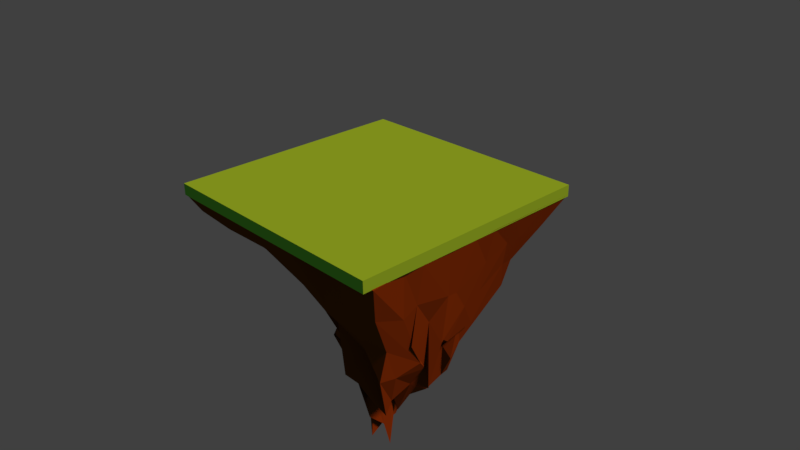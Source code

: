 # Source: island.blend  (saved by Blender 2.77.0; exported with 4.5.12 LTS)
import bpy
from mathutils import Matrix  # noqa: F401  (used for matrix-valued properties, if any)

bpy.ops.wm.read_factory_settings(use_empty=True)
scene = bpy.context.scene
scene.name = 'Scene'

# ---- collections
col_collection_1 = bpy.data.collections.new('Collection 1'); scene.collection.children.link(col_collection_1)

# ---- materials (node trees are filled in below, after node groups)
mat_material_003 = bpy.data.materials.new('Material.003')
mat_material_003.alpha_threshold = 0.0
mat_material_003.use_transparent_shadow = False
mat_material_003.diffuse_color = (0.1384, 0.05286, 0.008568, 1.0)
mat_material_003.roughness = 0.5
mat_material_004 = bpy.data.materials.new('Material.004')
mat_material_004.alpha_threshold = 0.0
mat_material_004.use_transparent_shadow = False
mat_material_004.diffuse_color = (0.1803, 0.8, 0.07161, 1.0)
mat_material_004.roughness = 0.5

# ---- material node trees

# ---- world
world_world = bpy.data.worlds.new('World'); scene.world = world_world
world_world.color = (0.05088, 0.05088, 0.05088)
world_world.use_sun_shadow = False
world_world.sun_shadow_jitter_overblur = 0.0
world_world.cycles.sampling_method = 'MANUAL'

# ---- cameras
cam_camera = bpy.data.cameras.new('Camera')
cam_camera.clip_end = 100.0
cam_camera.lens = 35.0
cam_camera.sensor_width = 32.0
cam_camera.sensor_height = 18.0
cam_camera.ortho_scale = 7.314
cam_camera.dof.focus_distance = 0.0
cam_camera.dof.aperture_fstop = 128.0

# ---- lights
light_lamp = bpy.data.lights.new('Lamp', 'SUN')
light_lamp.color = (1.0, 0.2585, 0.09349)
light_lamp.transmission_factor = 0.0
light_lamp.cutoff_distance = 30.0
light_lamp.angle = 0.1993
light_lamp.energy = 4.4
light_lamp.shadow_buffer_clip_start = 1.001
light_lamp.shadow_soft_size = 0.1
light_lamp.shadow_cascade_max_distance = 1000.0

# ---- meshes
me_cube_003 = bpy.data.meshes.new('Cube.003')
me_cube_003.from_pydata([(-1.918, 1.135, -6.012), (-7.944, 7.875, 5.314), (-2.084, -1.877, -4.589), (-7.944, -7.875, 5.314), (2.897, -2.277, -5.361), (7.945, 7.781, 5.308), (3.448, -3.871, -6.128), (8.056, -7.337, 5.221), (-5.101, 5.303, -0.5523), (-7.944, 0.0, 5.314), (-2.889, -3.731, 0.6745), (-2.825, 0.4418, -5.546), (0.0, -7.875, 5.314), (6.202, -5.053, -4.517), (1.993, -2.39, -5.429), (7.939, 0.05317, 5.197), (5.957, 1.015, -2.61), (3.295, -3.369, -5.39), (0.0, 7.875, 5.314), (0.4817, -0.556, -6.328), (0.0, 0.0, 5.314), (0.8744, -1.009, -5.593), (0.3588, 3.68, -0.8657), (5.783, -0.6882, -2.507), (4.529, -3.864, -3.778), (-4.167, 0.7458, 0.08565), (-6.542, 6.68, 2.358), (-7.944, -3.938, 5.314), (-0.6859, -2.601, -3.343), (-2.514, -0.0504, -5.647), (3.927, -7.1, 5.117), (4.182, -4.141, -3.162), (0.1759, -2.017, -5.06), (7.949, 3.297, 5.271), (4.173, -0.9873, -4.638), (3.432, -3.826, -5.703), (-3.972, 7.875, 5.314), (1.736, -1.704, -5.413), (-3.728, 4.24, -3.542), (-7.944, 3.938, 5.314), (-6.389, -6.117, 2.872), (-2.234, -1.609, -4.707), (-3.952, -7.869, 5.318), (7.043, -5.677, 0.4071), (3.493, -3.422, -7.95), (7.947, -3.824, 5.21), (6.857, 4.263, 1.973), (3.162, -2.969, -5.427), (3.972, 7.861, 5.313), (-0.7741, 1.383, -6.674), (-3.972, 0.0, 5.314), (4.004, -0.2052, 5.016), (0.0, 3.938, 5.314), (0.0887, -3.936, 5.202), (2.877, -3.127, -7.38), (-0.4495, -2.097, -5.591), (0.5991, -0.8294, -6.612), (1.69, -2.842, -5.02), (0.8376, 0.6592, -3.691), (0.1535, 5.963, 2.198), (3.155, 2.934, -1.321), (-2.23, 4.019, -0.5253), (3.995, -2.558, -3.083), (7.257, -1.797, -0.6998), (5.918, -2.923, -3.604), (5.928, -0.3738, -2.22), (4.63, -2.781, -4.622), (1.697, -6.044, 1.909), (3.249, -3.668, -3.472), (4.156, -5.242, -3.287), (-2.474, -0.2486, -2.304), (-6.623, 0.2288, 2.586), (-5.374, 2.735, -0.3618), (-2.648, -1.25, 0.2066), (-5.849, -2.724, 2.85), (-6.709, 3.412, 2.448), (-3.558, 1.083, -2.855), (3.541, -5.995, 0.7715), (-1.094, -5.626, 2.864), (3.09, -1.718, -2.458), (7.026, 1.428, 1.141), (7.281, -4.115, 0.1172), (4.328, -3.324, -4.378), (-3.195, 6.387, 2.282), (3.501, 5.632, 2.121), (2.772, -0.7174, -4.876), (-0.2533, -1.439, -5.645), (-0.7593, -0.9406, -5.989), (2.258, -2.122, -6.813), (4.06, -3.987, 4.512), (3.973, 3.759, 5.302), (-3.972, 3.938, 5.314), (-3.638, -3.826, 5.375), (3.0, -2.666, -6.781), (-1.624, 3.331, -3.761), (3.906, -1.59, -3.501), (4.479, -3.462, -3.75), (-1.294, -0.4961, -3.173), (-7.243, 7.278, 3.836), (-7.944, -5.906, 5.314), (-1.065, -2.142, -4.152), (-2.238, 0.4422, -5.815), (5.751, -7.569, 5.219), (4.608, -4.742, -7.039), (-0.7796, -1.897, -4.947), (7.946, 5.668, 5.298), (3.416, -1.918, -5.189), (3.632, -3.897, -7.775), (-5.958, 7.875, 5.314), (2.631, -2.501, -6.727), (-4.378, 4.599, -2.003), (-7.944, 1.969, 5.314), (-4.673, -4.923, 1.824), (-2.407, -1.232, -4.965), (-1.971, -7.87, 5.317), (6.863, -6.021, -1.456), (2.753, -3.044, -5.062), (7.908, -1.921, 5.31), (6.343, 4.156, 0.103), (3.441, -3.29, -7.272), (1.986, 7.875, 5.314), (0.05658, -0.4497, -6.325), (-5.958, 0.0, 5.314), (1.993, -0.05854, 5.261), (0.0, 5.906, 5.314), (0.02615, -1.991, 5.179), (2.89, -2.359, -5.411), (0.2523, -1.479, -6.125), (0.8114, -2.047, -6.461), (1.562, -2.865, -5.914), (0.5736, 0.7306, -5.228), (0.3059, 4.507, 0.719), (4.57, 1.863, -1.305), (-1.055, 4.505, -0.8293), (3.944, -2.56, -4.537), (6.635, -1.627, -0.6974), (6.15, -4.586, -3.756), (6.032, -1.769, -2.299), (3.617, -2.188, -4.233), (3.388, -4.518, -2.595), (0.4589, -3.481, -0.304), (4.294, -4.504, -3.902), (-2.295, -0.98, -3.619), (-5.417, 0.526, 1.322), (-5.281, 4.063, -0.4769), (-3.246, -0.5219, 0.4438), (-5.841, 6.082, 0.8796), (-7.944, -1.969, 5.314), (-1.465, -3.004, -0.5231), (-2.644, -0.2692, -5.496), (1.986, -7.873, 5.312), (4.786, -4.105, -3.604), (1.304, -2.415, -6.642), (7.948, 1.539, 5.285), (5.424, 0.5996, -4.661), (3.267, -3.315, -5.189), (-1.986, 7.875, 5.314), (1.244, -1.99, -5.615), (-3.017, 3.595, -5.008), (-7.944, 5.906, 5.314), (-7.534, -7.119, 4.025), (-2.074, -1.988, -4.543), (-5.958, -7.875, 5.314), (7.485, -6.774, 2.96), (3.26, -3.171, -5.239), (7.803, -5.079, 5.214), (7.4, 6.148, 3.649), (3.022, -2.541, -5.439), (5.958, 7.812, 5.31), (-1.317, 1.185, -6.325), (-1.986, 0.0, 5.314), (5.956, -0.2301, 5.268), (0.0, 1.969, 5.314), (0.03395, -5.895, 5.32), (1.83, -1.454, -6.844), (-1.752, -0.0156, -5.768), (0.7617, -1.17, -6.0), (1.745, -2.013, -5.553), (0.497, 2.576, -2.648), (0.07621, 6.984, 3.76), (1.765, 3.294, -1.37), (-3.678, 4.72, -0.5538), (4.646, -2.115, -2.276), (7.495, -0.9437, 2.209), (6.045, -2.643, -3.904), (6.104, 0.1477, -3.294), (4.361, -2.699, -1.702), (0.4003, -7.071, 3.727), (4.542, -3.965, -4.158), (4.687, -5.697, -2.805), (-3.124, 0.4879, -1.108), (-7.41, 0.07187, 3.926), (-4.926, 1.546, -0.1382), (-2.454, -2.553, 0.4644), (-4.197, -1.914, 1.73), (-7.237, -3.445, 4.019), (-6.166, -1.224, 2.731), (-5.921, -4.354, 2.897), (-6.092, 3.149, 1.016), (-7.327, 3.675, 3.881), (-6.626, 5.046, 2.403), (-6.793, 1.778, 2.494), (-2.914, 0.2333, -4.163), (-4.545, 2.523, -1.751), (-3.665, 1.911, -3.054), (-3.152, 0.5695, -2.644), (4.014, -6.042, -2.377), (3.836, -7.077, 2.518), (2.402, -5.961, 1.01), (5.326, -5.911, 0.3763), (1.173, -4.106, -0.6862), (-2.94, -6.873, 4.078), (-3.565, -5.798, 2.965), (0.7545, -5.8, 1.571), (1.871, -2.196, -3.769), (3.923, -2.931, -3.17), (1.853, -2.284, -4.477), (4.376, -2.517, -5.86), (6.552, 1.32, -1.089), (7.43, 3.188, 3.67), (7.096, 0.1559, 0.6852), (6.887, 3.523, 1.994), (6.517, -2.329, -2.514), (7.596, -4.001, 2.787), (6.915, -3.099, -1.593), (7.038, -2.586, 0.8755), (4.425, -3.762, -5.959), (4.861, -3.847, -3.014), (4.016, -3.252, -2.399), (4.04, -3.035, -2.395), (-2.769, 5.468, 0.811), (-3.583, 7.131, 3.798), (-1.521, 6.24, 2.245), (-4.869, 6.533, 2.32), (3.312, 4.064, 0.4465), (3.739, 6.413, 3.694), (5.18, 4.849, 2.04), (1.828, 5.672, 2.151), (2.286, -1.248, -5.876), (3.325, 0.6619, -3.799), (3.576, -0.6423, -5.902), (1.839, 0.06785, -4.568), (0.7073, -1.438, -6.752), (-1.374, -0.476, -5.427), (-0.3207, -2.019, -5.48), (0.2869, -2.942, -5.573), (-0.2056, -0.3483, -6.353), (-1.492, -0.9969, -5.719), (-0.7508, -0.2029, -6.247), (-1.018, 0.1389, -6.159), (2.65, -2.331, -5.098), (1.484, -1.732, -6.462), (1.854, -1.229, -6.427), (2.389, -1.819, -7.236), (2.041, -3.899, 4.641), (5.976, -3.857, 5.011), (4.079, -2.115, 4.087), (3.958, -5.799, 5.194), (1.987, 3.764, 5.302), (5.96, 3.636, 5.294), (3.975, 5.592, 5.293), (3.973, 1.835, 5.305), (-5.958, 3.938, 5.314), (-1.986, 3.938, 5.314), (-3.972, 5.906, 5.314), (-3.972, 1.969, 5.314), (-5.855, -3.903, 5.333), (-1.673, -3.833, 5.372), (-3.819, -1.917, 5.342), (-3.729, -5.825, 5.359), (3.39, -3.466, -6.462), (2.128, -1.94, -4.766), (2.677, -2.225, -5.929), (2.97, -2.477, -5.73), (-0.8295, 0.696, -4.795), (-1.985, 3.945, -2.212), (-0.5273, 2.685, -3.89), (-2.299, 2.023, -3.203), (4.026, -2.61, -7.118), (5.363, -1.096, -5.212), (4.305, -2.415, -5.77), (4.062, -1.502, -4.542), (4.334, -2.88, -4.01), (4.612, -4.884, -5.615), (5.27, -3.959, -7.665), (4.199, -4.051, -3.242), (-1.551, -1.126, -3.975), (-1.512, -1.472, -0.7342), (-1.904, -0.2384, -2.336), (-0.8204, -2.136, -1.686), (-0.9809, -2.778, -1.886), (-2.157, -0.8365, -0.7694), (-1.923, -1.113, -3.527), (4.33, -4.747, -4.362), (4.931, -4.11, -6.339), (4.142, -2.746, -3.971), (5.384, 0.1048, -4.806), (5.245, -2.111, -4.446), (4.13, -3.194, -5.522), (-3.099, 3.888, -2.01), (-0.6323, 2.819, -2.137), (0.3463, -1.164, -4.606), (2.769, -3.002, -6.819), (2.423, -2.999, -7.06), (3.027, -2.893, -4.765), (-1.761, -5.831, 5.355), (-1.847, -1.922, 5.34), (-5.939, -1.962, 5.317), (-1.986, 1.969, 5.314), (-1.986, 5.906, 5.314), (-5.958, 5.906, 5.314), (5.963, 1.407, 5.276), (5.962, 5.43, 5.282), (1.987, 5.838, 5.309), (5.888, -5.447, 4.928), (5.992, -1.625, 3.955), (2.003, -1.989, 5.182), (1.617, -2.068, -5.163), (1.337, -1.502, -6.948), (2.681, -2.497, -6.05), (-1.477, -1.47, -5.514), (-1.394, -0.2827, -5.944), (-0.3646, 0.6062, -6.561), (-0.8067, -2.226, -5.215), (-1.296, -1.552, -5.344), (0.3205, -1.16, -5.607), (1.916, 1.017, -2.92), (3.997, 1.654, -2.969), (2.609, -0.9678, -4.306), (1.907, 6.802, 3.734), (5.569, 6.366, 3.677), (4.855, 2.881, -0.04638), (-5.413, 7.204, 3.817), (-1.754, 7.058, 3.779), (-1.208, 5.03, 0.8047), (5.163, -3.207, -5.676), (4.898, -4.392, -3.121), (4.178, -3.382, -4.968), (7.49, -1.574, 2.26), (7.499, -4.863, 2.214), (6.839, -4.872, -1.763), (7.418, 4.283, 3.633), (7.475, 1.378, 3.181), (6.655, -0.7223, -1.423), (4.727, -2.41, -4.117), (1.591, -2.89, -1.071), (1.028, -2.702, -5.503), (-1.085, -6.898, 4.024), (-5.215, -6.989, 4.056), (-1.501, -4.547, 1.598), (5.67, -7.2, 3.315), (1.875, -6.868, 3.011), (3.114, -4.346, -0.07784), (-3.878, 1.059, -1.351), (-4.61, 3.578, -1.918), (-2.923, 1.088, -4.409), (-7.368, 1.873, 3.904), (-7.285, 5.476, 3.858), (-5.966, 4.615, 0.9476), (-7.315, -5.259, 4.035), (-7.35, -1.696, 3.968), (-4.693, -0.6556, 1.547), (-4.171, -3.33, 1.826), (-6.012, 1.751, 1.121), (-2.661, -0.5048, -3.879), (4.874, -4.791, -1.449), (2.47, -3.871, 0.2741), (2.88, -2.191, -4.507), (6.49, 0.3318, -0.6196), (6.796, -2.36, -3.727), (4.114, -2.924, -4.954), (-4.324, 5.862, 0.8231), (1.848, 3.756, 0.658), (1.37, -0.05928, -5.565), (0.9829, -2.117, -5.815), (-0.1421, -0.2411, -6.608), (2.826, -2.438, -5.474), (1.965, -5.751, 5.142), (1.987, 1.812, 5.303), (-5.958, 1.969, 5.314), (-5.901, -5.888, 5.324), (3.215, -3.368, -4.469), (-1.938, 2.212, -4.918), (3.798, -2.123, -7.318), (4.64, -3.894, -6.468), (-1.123, -2.345, -3.202), (-7.944, 7.875, 5.2), (-7.944, 7.875, 5.932), (-7.944, -7.875, 5.2), (-7.944, -7.875, 5.932), (7.944, 7.875, 5.2), (7.944, 7.875, 5.932), (7.944, -7.875, 5.201), (7.944, -7.875, 5.932)], [], [(385, 100, 2, 161), (384, 103, 6, 164), (383, 106, 4, 167), (382, 158, 0, 169), (381, 164, 6, 107), (380, 162, 3, 99), (379, 122, 9, 111), (378, 123, 20, 172), (377, 150, 12, 173), (376, 126, 17, 119), (375, 127, 21, 176), (374, 152, 14, 177), (373, 130, 19, 157), (372, 131, 22, 180), (371, 146, 8, 181), (370, 134, 17, 155), (369, 135, 23, 184), (368, 118, 16, 185), (367, 138, 14, 152), (366, 139, 24, 188), (365, 115, 13, 189), (364, 142, 11, 149), (363, 143, 25, 192), (362, 112, 10, 193), (361, 194, 73, 145), (360, 195, 74, 196), (359, 160, 40, 197), (358, 198, 72, 144), (357, 199, 75, 200), (356, 191, 71, 201), (355, 202, 29, 101), (354, 203, 76, 204), (353, 190, 70, 205), (352, 206, 69, 141), (351, 207, 77, 208), (350, 163, 43, 209), (349, 210, 68, 140), (348, 211, 78, 212), (347, 187, 67, 213), (346, 214, 32, 104), (345, 215, 79, 216), (344, 186, 66, 217), (343, 218, 65, 137), (342, 219, 80, 220), (341, 166, 46, 221), (340, 222, 64, 136), (339, 223, 81, 224), (338, 183, 63, 225), (337, 226, 35, 107), (336, 227, 82, 228), (335, 182, 62, 229), (334, 230, 61, 133), (333, 231, 83, 232), (332, 98, 26, 233), (331, 234, 60, 132), (330, 235, 84, 236), (329, 179, 59, 237), (328, 238, 37, 109), (327, 239, 85, 240), (326, 178, 58, 241), (325, 242, 57, 129), (324, 243, 86, 244), (323, 104, 32, 245), (322, 246, 56, 128), (321, 247, 87, 248), (320, 175, 55, 249), (319, 250, 47, 167), (318, 251, 88, 252), (317, 174, 54, 253), (316, 254, 53, 125), (315, 255, 89, 256), (314, 102, 30, 257), (313, 258, 52, 124), (312, 259, 90, 260), (311, 171, 51, 261), (310, 262, 39, 159), (309, 263, 91, 264), (308, 170, 50, 265), (307, 266, 27, 147), (306, 267, 92, 268), (305, 114, 42, 269), (304, 270, 35, 155), (303, 271, 93, 272), (302, 116, 44, 273), (301, 274, 49, 121), (300, 275, 94, 276), (299, 110, 38, 277), (298, 278, 47, 119), (297, 279, 95, 280), (296, 154, 34, 281), (295, 282, 44, 116), (294, 283, 96, 284), (293, 151, 31, 285), (292, 286, 41, 113), (291, 287, 97, 288), (290, 148, 28, 289), (287, 290, 289, 97), (73, 193, 290, 287), (193, 10, 148, 290), (190, 291, 288, 70), (25, 145, 291, 190), (145, 73, 287, 291), (142, 292, 113, 11), (70, 288, 292, 142), (288, 97, 286, 292), (283, 293, 285, 96), (69, 189, 293, 283), (189, 13, 151, 293), (186, 294, 284, 66), (24, 141, 294, 186), (141, 69, 283, 294), (138, 295, 116, 14), (66, 284, 295, 138), (284, 96, 282, 295), (279, 296, 281, 95), (65, 185, 296, 279), (185, 16, 154, 296), (182, 297, 280, 62), (23, 137, 297, 182), (137, 65, 279, 297), (134, 298, 119, 17), (62, 280, 298, 134), (280, 95, 278, 298), (275, 299, 277, 94), (61, 181, 299, 275), (181, 8, 110, 299), (178, 300, 276, 58), (22, 133, 300, 178), (133, 61, 275, 300), (130, 301, 121, 19), (58, 276, 301, 130), (276, 94, 274, 301), (271, 302, 273, 93), (57, 177, 302, 271), (177, 14, 116, 302), (174, 303, 272, 54), (21, 129, 303, 174), (129, 57, 271, 303), (126, 304, 155, 17), (54, 272, 304, 126), (272, 93, 270, 304), (267, 305, 269, 92), (53, 173, 305, 267), (173, 12, 114, 305), (170, 306, 268, 50), (20, 125, 306, 170), (125, 53, 267, 306), (122, 307, 147, 9), (50, 268, 307, 122), (268, 92, 266, 307), (263, 308, 265, 91), (52, 172, 308, 263), (172, 20, 170, 308), (156, 309, 264, 36), (18, 124, 309, 156), (124, 52, 263, 309), (108, 310, 159, 1), (36, 264, 310, 108), (264, 91, 262, 310), (259, 311, 261, 90), (33, 153, 311, 259), (153, 15, 171, 311), (168, 312, 260, 48), (5, 105, 312, 168), (105, 33, 259, 312), (120, 313, 124, 18), (48, 260, 313, 120), (260, 90, 258, 313), (255, 314, 257, 89), (45, 165, 314, 255), (165, 7, 102, 314), (171, 315, 256, 51), (15, 117, 315, 171), (117, 45, 255, 315), (123, 316, 125, 20), (51, 256, 316, 123), (256, 89, 254, 316), (251, 317, 253, 88), (56, 176, 317, 251), (176, 21, 174, 317), (157, 318, 252, 37), (19, 128, 318, 157), (128, 56, 251, 318), (109, 319, 167, 4), (37, 252, 319, 109), (252, 88, 250, 319), (247, 320, 249, 87), (29, 149, 320, 247), (149, 11, 175, 320), (169, 321, 248, 49), (0, 101, 321, 169), (101, 29, 247, 321), (121, 322, 128, 19), (49, 248, 322, 121), (248, 87, 246, 322), (243, 323, 245, 86), (41, 161, 323, 243), (161, 2, 104, 323), (175, 324, 244, 55), (11, 113, 324, 175), (113, 41, 243, 324), (127, 325, 129, 21), (55, 244, 325, 127), (244, 86, 242, 325), (239, 326, 241, 85), (60, 180, 326, 239), (180, 22, 178, 326), (154, 327, 240, 34), (16, 132, 327, 154), (132, 60, 239, 327), (106, 328, 109, 4), (34, 240, 328, 106), (240, 85, 238, 328), (235, 329, 237, 84), (48, 120, 329, 235), (120, 18, 179, 329), (166, 330, 236, 46), (5, 168, 330, 166), (168, 48, 235, 330), (118, 331, 132, 16), (46, 236, 331, 118), (236, 84, 234, 331), (231, 332, 233, 83), (36, 108, 332, 231), (108, 1, 98, 332), (179, 333, 232, 59), (18, 156, 333, 179), (156, 36, 231, 333), (131, 334, 133, 22), (59, 232, 334, 131), (232, 83, 230, 334), (227, 335, 229, 82), (64, 184, 335, 227), (184, 23, 182, 335), (151, 336, 228, 31), (13, 136, 336, 151), (136, 64, 227, 336), (103, 337, 107, 6), (31, 228, 337, 103), (228, 82, 226, 337), (223, 338, 225, 81), (45, 117, 338, 223), (117, 15, 183, 338), (163, 339, 224, 43), (7, 165, 339, 163), (165, 45, 223, 339), (115, 340, 136, 13), (43, 224, 340, 115), (224, 81, 222, 340), (219, 341, 221, 80), (33, 105, 341, 219), (105, 5, 166, 341), (183, 342, 220, 63), (15, 153, 342, 183), (153, 33, 219, 342), (135, 343, 137, 23), (63, 220, 343, 135), (220, 80, 218, 343), (215, 344, 217, 79), (68, 188, 344, 215), (188, 24, 186, 344), (148, 345, 216, 28), (10, 140, 345, 148), (140, 68, 215, 345), (100, 346, 104, 2), (28, 216, 346, 100), (216, 79, 214, 346), (211, 347, 213, 78), (42, 114, 347, 211), (114, 12, 187, 347), (160, 348, 212, 40), (3, 162, 348, 160), (162, 42, 211, 348), (112, 349, 140, 10), (40, 212, 349, 112), (212, 78, 210, 349), (207, 350, 209, 77), (30, 102, 350, 207), (102, 7, 163, 350), (187, 351, 208, 67), (12, 150, 351, 187), (150, 30, 207, 351), (139, 352, 141, 24), (67, 208, 352, 139), (208, 77, 206, 352), (203, 353, 205, 76), (72, 192, 353, 203), (192, 25, 190, 353), (110, 354, 204, 38), (8, 144, 354, 110), (144, 72, 203, 354), (158, 355, 101, 0), (38, 204, 355, 158), (204, 76, 202, 355), (199, 356, 201, 75), (39, 111, 356, 199), (111, 9, 191, 356), (98, 357, 200, 26), (1, 159, 357, 98), (159, 39, 199, 357), (146, 358, 144, 8), (26, 200, 358, 146), (200, 75, 198, 358), (195, 359, 197, 74), (27, 99, 359, 195), (99, 3, 160, 359), (191, 360, 196, 71), (9, 147, 360, 191), (147, 27, 195, 360), (143, 361, 145, 25), (71, 196, 361, 143), (196, 74, 194, 361), (194, 362, 193, 73), (74, 197, 362, 194), (197, 40, 112, 362), (198, 363, 192, 72), (75, 201, 363, 198), (201, 71, 143, 363), (202, 364, 149, 29), (76, 205, 364, 202), (205, 70, 142, 364), (206, 365, 189, 69), (77, 209, 365, 206), (209, 43, 115, 365), (210, 366, 188, 68), (78, 213, 366, 210), (213, 67, 139, 366), (214, 367, 152, 32), (79, 217, 367, 214), (217, 66, 138, 367), (218, 368, 185, 65), (80, 221, 368, 218), (221, 46, 118, 368), (222, 369, 184, 64), (81, 225, 369, 222), (225, 63, 135, 369), (226, 370, 155, 35), (82, 229, 370, 226), (229, 62, 134, 370), (230, 371, 181, 61), (83, 233, 371, 230), (233, 26, 146, 371), (234, 372, 180, 60), (84, 237, 372, 234), (237, 59, 131, 372), (238, 373, 157, 37), (85, 241, 373, 238), (241, 58, 130, 373), (242, 374, 177, 57), (86, 245, 374, 242), (245, 32, 152, 374), (246, 375, 176, 56), (87, 249, 375, 246), (249, 55, 127, 375), (250, 376, 119, 47), (88, 253, 376, 250), (253, 54, 126, 376), (254, 377, 173, 53), (89, 257, 377, 254), (257, 30, 150, 377), (258, 378, 172, 52), (90, 261, 378, 258), (261, 51, 123, 378), (262, 379, 111, 39), (91, 265, 379, 262), (265, 50, 122, 379), (266, 380, 99, 27), (92, 269, 380, 266), (269, 42, 162, 380), (270, 381, 107, 35), (93, 273, 381, 270), (273, 44, 164, 381), (274, 382, 169, 49), (94, 277, 382, 274), (277, 38, 158, 382), (278, 383, 167, 47), (95, 281, 383, 278), (281, 34, 106, 383), (282, 384, 164, 44), (96, 285, 384, 282), (285, 31, 103, 384), (286, 385, 161, 41), (97, 289, 385, 286), (289, 28, 100, 385), (387, 389, 388, 386), (389, 393, 392, 388), (393, 391, 390, 392), (391, 387, 386, 390), (386, 388, 392, 390), (391, 393, 389, 387)])
me_cube_003.polygons.foreach_set('material_index', [0, 0, 0, 0, 0, 0, 0, 0, 0, 0, 0, 0, 0, 0, 0, 0, 0, 0, 0, 0, 0, 0, 0, 0, 0, 0, 0, 0, 0, 0, 0, 0, 0, 0, 0, 0, 0, 0, 0, 0, 0, 0, 0, 0, 0, 0, 0, 0, 0, 0, 0, 0, 0, 0, 0, 0, 0, 0, 0, 0, 0, 0, 0, 0, 0, 0, 0, 0, 0, 0, 0, 0, 0, 0, 0, 0, 0, 0, 0, 0, 0, 0, 0, 0, 0, 0, 0, 0, 0, 0, 0, 0, 0, 0, 0, 0, 0, 0, 0, 0, 0, 0, 0, 0, 0, 0, 0, 0, 0, 0, 0, 0, 0, 0, 0, 0, 0, 0, 0, 0, 0, 0, 0, 0, 0, 0, 0, 0, 0, 0, 0, 0, 0, 0, 0, 0, 0, 0, 0, 0, 0, 0, 0, 0, 0, 0, 0, 0, 0, 0, 0, 0, 0, 0, 0, 0, 0, 0, 0, 0, 0, 0, 0, 0, 0, 0, 0, 0, 0, 0, 0, 0, 0, 0, 0, 0, 0, 0, 0, 0, 0, 0, 0, 0, 0, 0, 0, 0, 0, 0, 0, 0, 0, 0, 0, 0, 0, 0, 0, 0, 0, 0, 0, 0, 0, 0, 0, 0, 0, 0, 0, 0, 0, 0, 0, 0, 0, 0, 0, 0, 0, 0, 0, 0, 0, 0, 0, 0, 0, 0, 0, 0, 0, 0, 0, 0, 0, 0, 0, 0, 0, 0, 0, 0, 0, 0, 0, 0, 0, 0, 0, 0, 0, 0, 0, 0, 0, 0, 0, 0, 0, 0, 0, 0, 0, 0, 0, 0, 0, 0, 0, 0, 0, 0, 0, 0, 0, 0, 0, 0, 0, 0, 0, 0, 0, 0, 0, 0, 0, 0, 0, 0, 0, 0, 0, 0, 0, 0, 0, 0, 0, 0, 0, 0, 0, 0, 0, 0, 0, 0, 0, 0, 0, 0, 0, 0, 0, 0, 0, 0, 0, 0, 0, 0, 0, 0, 0, 0, 0, 0, 0, 0, 0, 0, 0, 0, 0, 0, 0, 0, 0, 0, 0, 0, 0, 0, 0, 0, 0, 0, 0, 0, 0, 0, 0, 0, 0, 0, 0, 0, 0, 0, 0, 0, 0, 0, 0, 0, 0, 0, 0, 0, 0, 0, 0, 0, 0, 0, 0, 0, 0, 0, 0, 0, 1, 1, 1, 1, 1, 1])
me_cube_003.materials.append(mat_material_003)
me_cube_003.materials.append(mat_material_004)
me_cube_003.use_remesh_preserve_volume = False
me_cube_003.use_remesh_preserve_attributes = False
me_cube_003.use_mirror_vertex_groups = False
me_cube_003.update()

# ---- objects
ob_cube = bpy.data.objects.new('Cube', me_cube_003)
ob_lamp = bpy.data.objects.new('Lamp', light_lamp)
ob_camera = bpy.data.objects.new('Camera', cam_camera)

# ---- transforms, parenting, visibility, modifiers, constraints
ob_cube.location = (-0.09325, -0.004891, -5.813)
ob_cube.lineart.crease_threshold = 0.0
ob_lamp.location = (22.27, 3.221, 21.9)
ob_lamp.rotation_euler = (0.6503, 0.05522, 1.866)
ob_lamp.lock_rotations_4d = False
ob_lamp.empty_display_type = 'ARROWS'
ob_lamp.color = (0.0, 0.0, 0.0, 0.0)
ob_lamp.lineart.crease_threshold = 0.0
ob_camera.location = (34.89, -30.68, 20.59)
ob_camera.rotation_euler = (1.109, 0.01082, 0.8149)
ob_camera.scale = (4.672, 4.672, 4.672)
ob_camera.lock_rotations_4d = False
ob_camera.empty_display_type = 'ARROWS'
ob_camera.color = (0.0, 0.0, 0.0, 0.0)
ob_camera.display_type = 'WIRE'
ob_camera.lineart.crease_threshold = 0.0

# ---- collection membership
col_collection_1.objects.link(ob_cube)
col_collection_1.objects.link(ob_lamp)
col_collection_1.objects.link(ob_camera)

# ---- scene / render settings (as saved in the file)
scene.camera = ob_camera
scene.frame_start = 1; scene.frame_end = 250; scene.frame_set(1)
scene.render.engine = 'BLENDER_EEVEE_NEXT'
scene.render.resolution_percentage = 50
scene.render.dither_intensity = 0.0
scene.cycles.use_denoising = False
scene.cycles.samples = 128
scene.cycles.sampling_pattern = 'TABULATED_SOBOL'
scene.cycles.light_sampling_threshold = 0.0
scene.cycles.use_adaptive_sampling = False
scene.cycles.use_light_tree = False
scene.cycles.blur_glossy = 0.0
scene.cycles.sample_clamp_indirect = 0.0
scene.view_settings.view_transform = 'Standard'
bpy.context.view_layer.update()
